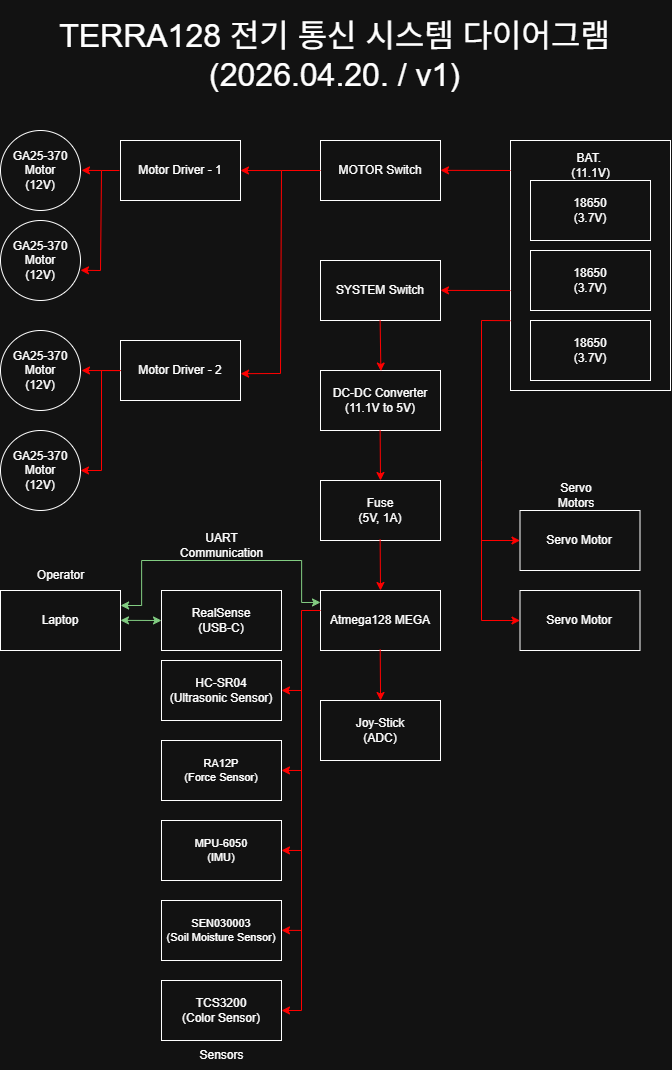

The diagram above was exported from draw.io. Its source (the exported page's mxGraphModel, read from the mxfile embedded in the PNG):
<mxGraphModel dx="1178" dy="626" grid="1" gridSize="10" guides="1" tooltips="1" connect="1" arrows="1" fold="1" page="1" pageScale="1" pageWidth="827" pageHeight="1169" math="0" shadow="0">
  <root>
    <mxCell id="0" />
    <mxCell id="1" parent="0" />
    <mxCell id="X0Bi4bMC5OTEKar_iRzo-10" parent="1" style="rounded=0;whiteSpace=wrap;html=1;" value="" vertex="1">
      <mxGeometry height="250" width="160" x="589" y="160" as="geometry" />
    </mxCell>
    <mxCell id="X0Bi4bMC5OTEKar_iRzo-1" parent="1" style="text;html=1;whiteSpace=wrap;strokeColor=none;fillColor=none;align=center;verticalAlign=middle;rounded=0;fontSize=32;" value="TERRA128 전기 통신 시스템 다이어그램&lt;div&gt;(2026.04.20. / v1)&lt;/div&gt;" vertex="1">
      <mxGeometry height="110" width="561" x="133" y="20" as="geometry" />
    </mxCell>
    <mxCell id="X0Bi4bMC5OTEKar_iRzo-3" parent="1" style="ellipse;whiteSpace=wrap;html=1;aspect=fixed;" value="GA25-370&lt;div&gt;Motor&lt;/div&gt;&lt;div&gt;(12V)&lt;/div&gt;" vertex="1">
      <mxGeometry height="80" width="80" x="79" y="240" as="geometry" />
    </mxCell>
    <mxCell id="X0Bi4bMC5OTEKar_iRzo-4" parent="1" style="ellipse;whiteSpace=wrap;html=1;aspect=fixed;" value="GA25-370&lt;div&gt;Motor&lt;/div&gt;&lt;div&gt;(12V)&lt;/div&gt;" vertex="1">
      <mxGeometry height="80" width="80" x="79" y="350" as="geometry" />
    </mxCell>
    <mxCell id="X0Bi4bMC5OTEKar_iRzo-5" parent="1" style="ellipse;whiteSpace=wrap;html=1;aspect=fixed;" value="GA25-370&lt;div&gt;Motor&lt;/div&gt;&lt;div&gt;(12V)&lt;/div&gt;" vertex="1">
      <mxGeometry height="80" width="80" x="79" y="450" as="geometry" />
    </mxCell>
    <mxCell id="X0Bi4bMC5OTEKar_iRzo-6" parent="1" style="ellipse;whiteSpace=wrap;html=1;aspect=fixed;" value="GA25-370&lt;div&gt;Motor&lt;/div&gt;&lt;div&gt;(12V)&lt;/div&gt;" vertex="1">
      <mxGeometry height="80" width="80" x="79" y="150" as="geometry" />
    </mxCell>
    <mxCell id="X0Bi4bMC5OTEKar_iRzo-7" parent="1" style="rounded=0;whiteSpace=wrap;html=1;" value="18650&lt;div&gt;(3.7V)&lt;/div&gt;" vertex="1">
      <mxGeometry height="60" width="120" x="609" y="200" as="geometry" />
    </mxCell>
    <mxCell id="X0Bi4bMC5OTEKar_iRzo-8" parent="1" style="rounded=0;whiteSpace=wrap;html=1;" value="18650&lt;div&gt;(3.7V)&lt;/div&gt;" vertex="1">
      <mxGeometry height="60" width="120" x="609" y="270" as="geometry" />
    </mxCell>
    <mxCell id="X0Bi4bMC5OTEKar_iRzo-11" parent="1" style="text;html=1;whiteSpace=wrap;strokeColor=none;fillColor=none;align=center;verticalAlign=middle;rounded=0;" value="BAT.&amp;nbsp;&lt;div&gt;(11.1V)&lt;/div&gt;" vertex="1">
      <mxGeometry height="30" width="99" x="619.5" y="170" as="geometry" />
    </mxCell>
    <mxCell id="X0Bi4bMC5OTEKar_iRzo-13" parent="1" style="rounded=0;whiteSpace=wrap;html=1;" value="DC-DC Converter&lt;div&gt;(11.1V to 5V)&lt;/div&gt;" vertex="1">
      <mxGeometry height="60" width="120" x="399" y="390" as="geometry" />
    </mxCell>
    <mxCell id="X0Bi4bMC5OTEKar_iRzo-15" parent="1" style="rounded=0;whiteSpace=wrap;html=1;" value="MOTOR Switch" vertex="1">
      <mxGeometry height="60" width="120" x="399" y="160" as="geometry" />
    </mxCell>
    <mxCell id="X0Bi4bMC5OTEKar_iRzo-16" parent="1" style="rounded=0;whiteSpace=wrap;html=1;" value="SYSTEM Switch" vertex="1">
      <mxGeometry height="60" width="120" x="399" y="280" as="geometry" />
    </mxCell>
    <mxCell id="X0Bi4bMC5OTEKar_iRzo-17" edge="1" parent="1" style="endArrow=classic;html=1;rounded=0;fontColor=light-dark(#000000,#FF3333);fillColor=#e51400;strokeColor=light-dark(#B20000,#FF0000);entryX=0.456;entryY=0.009;entryDx=0;entryDy=0;entryPerimeter=0;" value="">
      <mxGeometry height="50" relative="1" width="50" as="geometry">
        <mxPoint x="458.64" y="340" as="sourcePoint" />
        <mxPoint x="459.36" y="390.53999999999996" as="targetPoint" />
      </mxGeometry>
    </mxCell>
    <mxCell id="X0Bi4bMC5OTEKar_iRzo-18" parent="1" style="rounded=0;whiteSpace=wrap;html=1;" value="Atmega128 MEGA" vertex="1">
      <mxGeometry height="60" width="120" x="399" y="610" as="geometry" />
    </mxCell>
    <mxCell id="X0Bi4bMC5OTEKar_iRzo-19" parent="1" style="rounded=0;whiteSpace=wrap;html=1;" value="Servo Motor" vertex="1">
      <mxGeometry height="60" width="120" x="598.5" y="530" as="geometry" />
    </mxCell>
    <mxCell id="X0Bi4bMC5OTEKar_iRzo-22" parent="1" style="rounded=0;whiteSpace=wrap;html=1;" value="Motor Driver - 1" vertex="1">
      <mxGeometry height="60" width="120" x="199" y="160" as="geometry" />
    </mxCell>
    <mxCell id="X0Bi4bMC5OTEKar_iRzo-23" parent="1" style="rounded=0;whiteSpace=wrap;html=1;" value="Motor Driver - 2" vertex="1">
      <mxGeometry height="60" width="120" x="199" y="360" as="geometry" />
    </mxCell>
    <mxCell id="OIiMi8hBEKbCXNpmuRvb-1" edge="1" parent="1" style="endArrow=classic;html=1;rounded=0;fontColor=light-dark(#000000,#FF3333);fillColor=#e51400;strokeColor=light-dark(#B20000,#FF0000);" value="">
      <mxGeometry height="50" relative="1" width="50" as="geometry">
        <mxPoint x="458.64" y="450" as="sourcePoint" />
        <mxPoint x="459" y="500" as="targetPoint" />
      </mxGeometry>
    </mxCell>
    <mxCell id="OIiMi8hBEKbCXNpmuRvb-2" edge="1" parent="1" style="endArrow=classic;html=1;rounded=0;fontColor=light-dark(#000000,#FF3333);fillColor=#e51400;strokeColor=light-dark(#B20000,#FF0000);" value="">
      <mxGeometry height="50" relative="1" width="50" as="geometry">
        <mxPoint x="589" y="190" as="sourcePoint" />
        <mxPoint x="519" y="189.83" as="targetPoint" />
      </mxGeometry>
    </mxCell>
    <mxCell id="OIiMi8hBEKbCXNpmuRvb-3" edge="1" parent="1" style="endArrow=classic;html=1;rounded=0;fontColor=light-dark(#000000,#FF3333);fillColor=#e51400;strokeColor=light-dark(#B20000,#FF0000);" value="">
      <mxGeometry height="50" relative="1" width="50" as="geometry">
        <mxPoint x="589" y="310.05999999999995" as="sourcePoint" />
        <mxPoint x="519" y="309.89" as="targetPoint" />
      </mxGeometry>
    </mxCell>
    <mxCell id="OIiMi8hBEKbCXNpmuRvb-4" edge="1" parent="1" source="X0Bi4bMC5OTEKar_iRzo-15" style="endArrow=classic;html=1;rounded=0;fontColor=light-dark(#000000,#FF3333);fillColor=#e51400;strokeColor=light-dark(#B20000,#FF0000);entryX=1.001;entryY=0.553;entryDx=0;entryDy=0;entryPerimeter=0;exitX=0;exitY=0.5;exitDx=0;exitDy=0;" target="X0Bi4bMC5OTEKar_iRzo-23" value="">
      <mxGeometry height="50" relative="1" width="50" as="geometry">
        <Array as="points">
          <mxPoint x="360" y="190" />
          <mxPoint x="359" y="393" />
        </Array>
        <mxPoint x="399" y="200.17" as="sourcePoint" />
        <mxPoint x="359" y="320" as="targetPoint" />
      </mxGeometry>
    </mxCell>
    <mxCell id="OIiMi8hBEKbCXNpmuRvb-7" edge="1" parent="1" style="endArrow=classic;html=1;rounded=0;fontColor=light-dark(#000000,#FF3333);fillColor=#e51400;strokeColor=light-dark(#B20000,#FF0000);" value="">
      <mxGeometry height="50" relative="1" width="50" as="geometry">
        <Array as="points">
          <mxPoint x="180" y="190" />
          <mxPoint x="179" y="290" />
        </Array>
        <mxPoint x="198" y="190" as="sourcePoint" />
        <mxPoint x="159" y="289.8" as="targetPoint" />
      </mxGeometry>
    </mxCell>
    <mxCell id="OIiMi8hBEKbCXNpmuRvb-9" edge="1" parent="1" source="X0Bi4bMC5OTEKar_iRzo-23" style="endArrow=classic;html=1;rounded=0;fontColor=light-dark(#000000,#FF3333);fillColor=#e51400;strokeColor=light-dark(#B20000,#FF0000);exitX=0;exitY=0.5;exitDx=0;exitDy=0;entryX=1;entryY=0.5;entryDx=0;entryDy=0;" target="X0Bi4bMC5OTEKar_iRzo-5" value="">
      <mxGeometry height="50" relative="1" width="50" as="geometry">
        <Array as="points">
          <mxPoint x="180" y="390" />
          <mxPoint x="180" y="490" />
        </Array>
        <mxPoint x="209" y="400" as="sourcePoint" />
        <mxPoint x="170" y="490.79999999999995" as="targetPoint" />
      </mxGeometry>
    </mxCell>
    <mxCell id="OIiMi8hBEKbCXNpmuRvb-11" parent="1" style="rounded=0;whiteSpace=wrap;html=1;" value="18650&lt;div&gt;(3.7V)&lt;/div&gt;" vertex="1">
      <mxGeometry height="60" width="120" x="609" y="340" as="geometry" />
    </mxCell>
    <mxCell id="OIiMi8hBEKbCXNpmuRvb-12" parent="1" style="rounded=0;whiteSpace=wrap;html=1;" value="HC-SR04&lt;div&gt;(Ultrasonic Sensor)&lt;/div&gt;" vertex="1">
      <mxGeometry height="60" width="120" x="240" y="680" as="geometry" />
    </mxCell>
    <mxCell id="OIiMi8hBEKbCXNpmuRvb-13" parent="1" style="rounded=0;whiteSpace=wrap;html=1;fontSize=11;" value="SEN030003&lt;div&gt;(Soil Moisture Sensor)&lt;/div&gt;" vertex="1">
      <mxGeometry height="60" width="120" x="240" y="920" as="geometry" />
    </mxCell>
    <mxCell id="OIiMi8hBEKbCXNpmuRvb-14" parent="1" style="rounded=0;whiteSpace=wrap;html=1;fontSize=11;" value="RA12P&lt;div&gt;(Force Sensor)&lt;/div&gt;" vertex="1">
      <mxGeometry height="60" width="120" x="240" y="760" as="geometry" />
    </mxCell>
    <mxCell id="OIiMi8hBEKbCXNpmuRvb-15" parent="1" style="rounded=0;whiteSpace=wrap;html=1;fontSize=11;" value="MPU-6050&lt;div&gt;(IMU)&lt;/div&gt;" vertex="1">
      <mxGeometry height="60" width="120" x="240" y="840" as="geometry" />
    </mxCell>
    <mxCell id="OIiMi8hBEKbCXNpmuRvb-21" edge="1" parent="1" source="X0Bi4bMC5OTEKar_iRzo-18" style="endArrow=classic;html=1;rounded=0;fontColor=light-dark(#000000,#FF3333);fillColor=#e51400;strokeColor=light-dark(#B20000,#FF0000);entryX=1;entryY=0.5;entryDx=0;entryDy=0;exitX=0;exitY=0.333;exitDx=0;exitDy=0;exitPerimeter=0;" target="CaQMuvwaa7BC4NhUA1d6-15" value="">
      <mxGeometry height="50" relative="1" width="50" as="geometry">
        <Array as="points">
          <mxPoint x="380" y="630" />
          <mxPoint x="380" y="1030" />
        </Array>
        <mxPoint x="340.56" y="627.36" as="sourcePoint" />
        <mxPoint x="49.99999999999983" y="952.6700000000002" as="targetPoint" />
      </mxGeometry>
    </mxCell>
    <mxCell id="OIiMi8hBEKbCXNpmuRvb-26" parent="1" style="text;html=1;whiteSpace=wrap;strokeColor=none;fillColor=none;align=center;verticalAlign=middle;rounded=0;" value="Sensors" vertex="1">
      <mxGeometry height="30" width="99" x="250.5" y="1060" as="geometry" />
    </mxCell>
    <mxCell id="OIiMi8hBEKbCXNpmuRvb-27" parent="1" style="text;html=1;whiteSpace=wrap;strokeColor=none;fillColor=none;align=center;verticalAlign=middle;rounded=0;" value="Servo Motors" vertex="1">
      <mxGeometry height="30" width="70" x="619.5" y="500" as="geometry" />
    </mxCell>
    <mxCell id="OIiMi8hBEKbCXNpmuRvb-28" parent="1" style="rounded=0;whiteSpace=wrap;html=1;" value="Servo Motor" vertex="1">
      <mxGeometry height="60" width="120" x="598.5" y="610" as="geometry" />
    </mxCell>
    <mxCell id="OIiMi8hBEKbCXNpmuRvb-35" edge="1" parent="1" style="endArrow=classic;html=1;rounded=0;fontColor=light-dark(#000000,#FF3333);fillColor=#e51400;strokeColor=light-dark(#B20000,#FF0000);entryX=1;entryY=0.5;entryDx=0;entryDy=0;exitX=0;exitY=0.5;exitDx=0;exitDy=0;" target="X0Bi4bMC5OTEKar_iRzo-22" value="">
      <mxGeometry height="50" relative="1" width="50" as="geometry">
        <mxPoint x="360" y="190.05" as="sourcePoint" />
        <mxPoint x="321" y="189.94" as="targetPoint" />
      </mxGeometry>
    </mxCell>
    <mxCell id="OIiMi8hBEKbCXNpmuRvb-36" edge="1" parent="1" style="endArrow=classic;html=1;rounded=0;fontColor=light-dark(#000000,#FF3333);fillColor=#e51400;strokeColor=light-dark(#B20000,#FF0000);entryX=0;entryY=0.5;entryDx=0;entryDy=0;" value="">
      <mxGeometry height="50" relative="1" width="50" as="geometry">
        <mxPoint x="180" y="190" as="sourcePoint" />
        <mxPoint x="160" y="189.88" as="targetPoint" />
      </mxGeometry>
    </mxCell>
    <mxCell id="OIiMi8hBEKbCXNpmuRvb-38" edge="1" parent="1" style="endArrow=classic;html=1;rounded=0;fontColor=light-dark(#000000,#FF3333);fillColor=#e51400;strokeColor=light-dark(#B20000,#FF0000);entryX=0;entryY=0.5;entryDx=0;entryDy=0;exitX=0;exitY=0.5;exitDx=0;exitDy=0;" value="">
      <mxGeometry height="50" relative="1" width="50" as="geometry">
        <mxPoint x="199" y="390.11" as="sourcePoint" />
        <mxPoint x="160" y="390" as="targetPoint" />
      </mxGeometry>
    </mxCell>
    <mxCell id="OIiMi8hBEKbCXNpmuRvb-39" parent="1" style="rounded=0;whiteSpace=wrap;html=1;" value="Fuse&lt;div&gt;(5V, 1A)&lt;/div&gt;" vertex="1">
      <mxGeometry height="60" width="120" x="399" y="500" as="geometry" />
    </mxCell>
    <mxCell id="OIiMi8hBEKbCXNpmuRvb-40" edge="1" parent="1" style="endArrow=classic;html=1;rounded=0;fontColor=light-dark(#000000,#FF3333);fillColor=#e51400;strokeColor=light-dark(#B20000,#FF0000);entryX=0.5;entryY=0;entryDx=0;entryDy=0;" target="X0Bi4bMC5OTEKar_iRzo-18" value="">
      <mxGeometry height="50" relative="1" width="50" as="geometry">
        <mxPoint x="458.64" y="559" as="sourcePoint" />
        <mxPoint x="459" y="600" as="targetPoint" />
      </mxGeometry>
    </mxCell>
    <mxCell id="CaQMuvwaa7BC4NhUA1d6-3" edge="1" parent="1" style="endArrow=classic;html=1;rounded=0;fontColor=light-dark(#000000,#FF3333);fillColor=#e51400;strokeColor=light-dark(#B20000,#FF0000);entryX=1;entryY=0.333;entryDx=0;entryDy=0;entryPerimeter=0;" value="">
      <mxGeometry height="50" relative="1" width="50" as="geometry">
        <mxPoint x="380" y="870" as="sourcePoint" />
        <mxPoint x="360" y="869.94" as="targetPoint" />
      </mxGeometry>
    </mxCell>
    <mxCell id="CaQMuvwaa7BC4NhUA1d6-4" edge="1" parent="1" style="endArrow=classic;html=1;rounded=0;fontColor=light-dark(#000000,#FF3333);fillColor=#e51400;strokeColor=light-dark(#B20000,#FF0000);entryX=1;entryY=0.333;entryDx=0;entryDy=0;entryPerimeter=0;" value="">
      <mxGeometry height="50" relative="1" width="50" as="geometry">
        <mxPoint x="380" y="790" as="sourcePoint" />
        <mxPoint x="360" y="789.94" as="targetPoint" />
      </mxGeometry>
    </mxCell>
    <mxCell id="CaQMuvwaa7BC4NhUA1d6-5" edge="1" parent="1" style="endArrow=classic;html=1;rounded=0;fontColor=light-dark(#000000,#FF3333);fillColor=#e51400;strokeColor=light-dark(#B20000,#FF0000);entryX=1;entryY=0.333;entryDx=0;entryDy=0;entryPerimeter=0;" value="">
      <mxGeometry height="50" relative="1" width="50" as="geometry">
        <mxPoint x="380" y="710" as="sourcePoint" />
        <mxPoint x="360" y="709.94" as="targetPoint" />
      </mxGeometry>
    </mxCell>
    <mxCell id="CaQMuvwaa7BC4NhUA1d6-7" parent="1" style="rounded=0;whiteSpace=wrap;html=1;" value="Joy-Stick&lt;div&gt;(ADC)&lt;/div&gt;" vertex="1">
      <mxGeometry height="60" width="120" x="399" y="720" as="geometry" />
    </mxCell>
    <mxCell id="CaQMuvwaa7BC4NhUA1d6-11" parent="1" style="rounded=0;whiteSpace=wrap;html=1;" value="Laptop" vertex="1">
      <mxGeometry height="60" width="120" x="79" y="610" as="geometry" />
    </mxCell>
    <mxCell id="CaQMuvwaa7BC4NhUA1d6-12" parent="1" style="text;html=1;whiteSpace=wrap;strokeColor=none;fillColor=none;align=center;verticalAlign=middle;rounded=0;" value="Operator" vertex="1">
      <mxGeometry height="30" width="99" x="89.5" y="580" as="geometry" />
    </mxCell>
    <mxCell id="CaQMuvwaa7BC4NhUA1d6-15" parent="1" style="rounded=0;whiteSpace=wrap;html=1;" value="TCS3200&lt;div&gt;(Color Sensor)&lt;/div&gt;" vertex="1">
      <mxGeometry height="60" width="120" x="240" y="1000" as="geometry" />
    </mxCell>
    <mxCell id="CaQMuvwaa7BC4NhUA1d6-16" parent="1" style="rounded=0;whiteSpace=wrap;html=1;" value="RealSense&lt;div&gt;(USB-C)&lt;/div&gt;" vertex="1">
      <mxGeometry height="60" width="120" x="240" y="610" as="geometry" />
    </mxCell>
    <mxCell id="CaQMuvwaa7BC4NhUA1d6-17" edge="1" parent="1" source="CaQMuvwaa7BC4NhUA1d6-16" style="endArrow=classic;html=1;rounded=0;fontColor=light-dark(#000000,#FF3333);fillColor=#008a00;strokeColor=#005700;entryX=1;entryY=0.333;entryDx=0;entryDy=0;entryPerimeter=0;exitX=0;exitY=0.5;exitDx=0;exitDy=0;startArrow=classic;startFill=1;" value="">
      <mxGeometry height="50" relative="1" width="50" as="geometry">
        <mxPoint x="219" y="639.92" as="sourcePoint" />
        <mxPoint x="199" y="639.86" as="targetPoint" />
      </mxGeometry>
    </mxCell>
    <mxCell id="CaQMuvwaa7BC4NhUA1d6-19" edge="1" parent="1" style="endArrow=classic;html=1;rounded=0;fontColor=light-dark(#000000,#FF3333);fillColor=#008a00;strokeColor=#005700;exitX=-0.001;exitY=0.199;exitDx=0;exitDy=0;exitPerimeter=0;entryX=1;entryY=0.25;entryDx=0;entryDy=0;startArrow=classic;startFill=1;" value="">
      <mxGeometry height="50" relative="1" width="50" as="geometry">
        <Array as="points">
          <mxPoint x="380.12" y="622" />
          <mxPoint x="380.12" y="580" />
          <mxPoint x="220.12" y="580" />
          <mxPoint x="220.12" y="625" />
        </Array>
        <mxPoint x="399.0000000000001" y="621.94" as="sourcePoint" />
        <mxPoint x="199.11999999999995" y="625" as="targetPoint" />
      </mxGeometry>
    </mxCell>
    <mxCell id="CaQMuvwaa7BC4NhUA1d6-20" parent="1" style="text;html=1;whiteSpace=wrap;strokeColor=none;fillColor=none;align=center;verticalAlign=middle;rounded=0;" value="UART&lt;div&gt;Communication&lt;/div&gt;" vertex="1">
      <mxGeometry height="30" width="99" x="250.5" y="550" as="geometry" />
    </mxCell>
    <mxCell id="CaQMuvwaa7BC4NhUA1d6-21" edge="1" parent="1" style="endArrow=classic;html=1;rounded=0;fontColor=light-dark(#000000,#FF3333);fillColor=#e51400;strokeColor=light-dark(#B20000,#FF0000);entryX=0;entryY=0.5;entryDx=0;entryDy=0;" target="OIiMi8hBEKbCXNpmuRvb-28" value="">
      <mxGeometry height="50" relative="1" width="50" as="geometry">
        <Array as="points">
          <mxPoint x="560" y="340" />
          <mxPoint x="560" y="480" />
          <mxPoint x="560" y="640" />
        </Array>
        <mxPoint x="589" y="340.16999999999996" as="sourcePoint" />
        <mxPoint x="560" y="660" as="targetPoint" />
      </mxGeometry>
    </mxCell>
    <mxCell id="CaQMuvwaa7BC4NhUA1d6-22" edge="1" parent="1" style="endArrow=classic;html=1;rounded=0;fontColor=light-dark(#000000,#FF3333);fillColor=#e51400;strokeColor=light-dark(#B20000,#FF0000);entryX=0;entryY=0.5;entryDx=0;entryDy=0;" target="X0Bi4bMC5OTEKar_iRzo-19" value="">
      <mxGeometry height="50" relative="1" width="50" as="geometry">
        <mxPoint x="560" y="559.9999999999999" as="sourcePoint" />
        <mxPoint x="581" y="560.03" as="targetPoint" />
      </mxGeometry>
    </mxCell>
    <mxCell id="CaQMuvwaa7BC4NhUA1d6-23" edge="1" parent="1" style="endArrow=classic;html=1;rounded=0;fontColor=light-dark(#000000,#FF3333);fillColor=#e51400;strokeColor=light-dark(#B20000,#FF0000);entryX=1;entryY=0.333;entryDx=0;entryDy=0;entryPerimeter=0;" value="">
      <mxGeometry height="50" relative="1" width="50" as="geometry">
        <mxPoint x="380" y="949.92" as="sourcePoint" />
        <mxPoint x="360" y="949.86" as="targetPoint" />
      </mxGeometry>
    </mxCell>
    <mxCell id="CaQMuvwaa7BC4NhUA1d6-24" edge="1" parent="1" style="endArrow=classic;html=1;rounded=0;fontColor=light-dark(#000000,#FF3333);fillColor=#e51400;strokeColor=light-dark(#B20000,#FF0000);entryX=0.5;entryY=0;entryDx=0;entryDy=0;" value="">
      <mxGeometry height="50" relative="1" width="50" as="geometry">
        <mxPoint x="458.71" y="669" as="sourcePoint" />
        <mxPoint x="459.07" y="720" as="targetPoint" />
      </mxGeometry>
    </mxCell>
  </root>
</mxGraphModel>